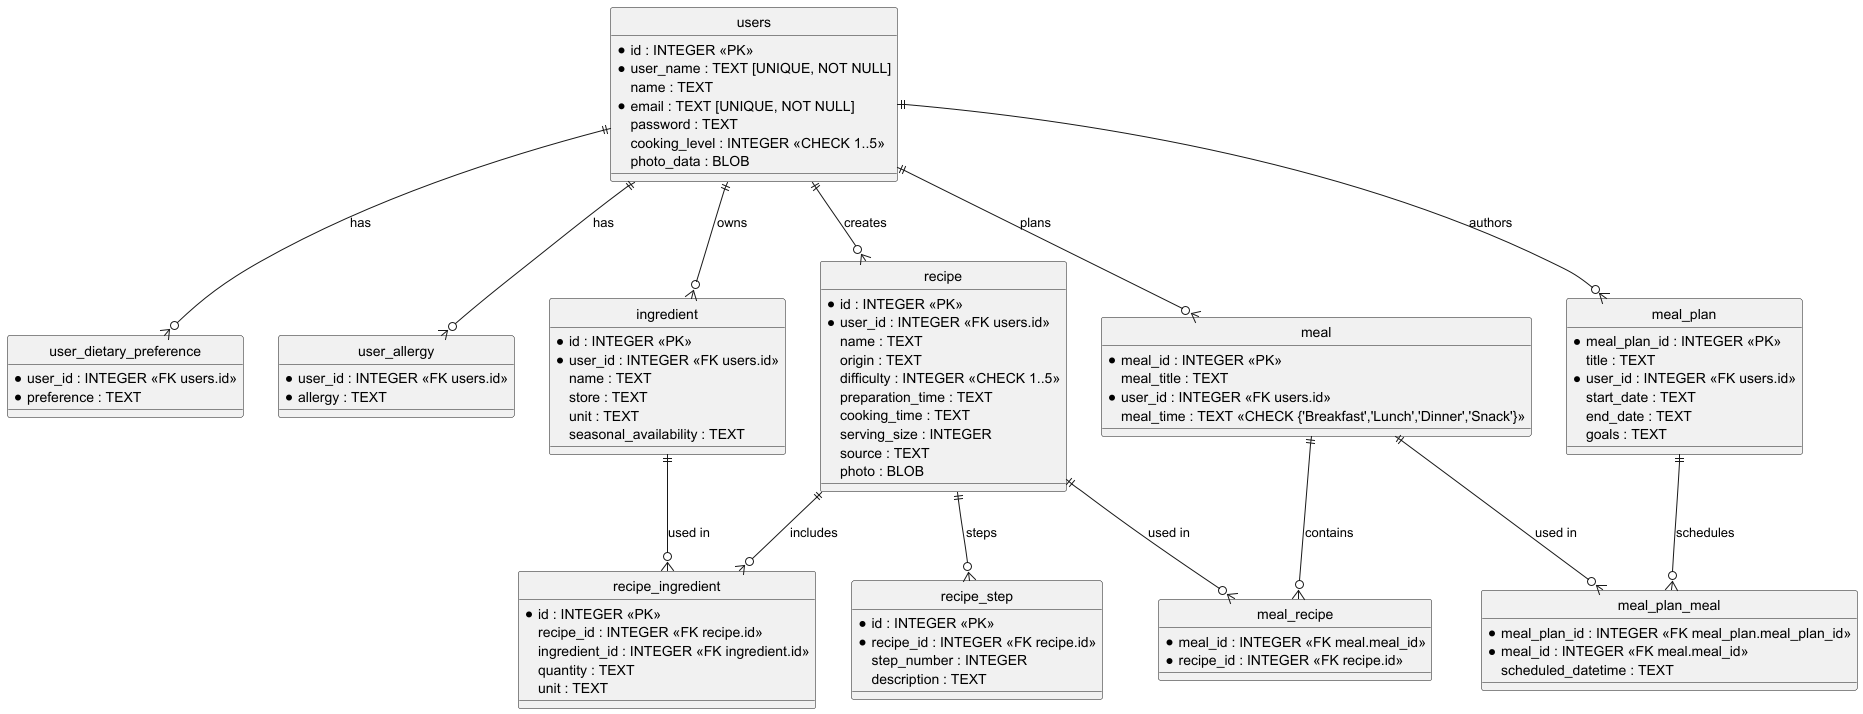

The diagram above was rendered by PlantUML. Its source (embedded in the PNG):
@startuml
hide circle

' Users table
entity users {
  * id : INTEGER <<PK>>
  * user_name : TEXT [UNIQUE, NOT NULL]
    name : TEXT
  * email : TEXT [UNIQUE, NOT NULL]
    password : TEXT
    cooking_level : INTEGER <<CHECK 1..5>>
    photo_data : BLOB
}

' Dietary preferences
entity user_dietary_preference {
  * user_id : INTEGER <<FK users.id>>
  * preference : TEXT
}

' Allergies
entity user_allergy {
  * user_id : INTEGER <<FK users.id>>
  * allergy : TEXT
}

' Recipes
entity recipe {
  * id : INTEGER <<PK>>
  * user_id : INTEGER <<FK users.id>>
    name : TEXT
    origin : TEXT
    difficulty : INTEGER <<CHECK 1..5>>
    preparation_time : TEXT
    cooking_time : TEXT
    serving_size : INTEGER
    source : TEXT
    photo : BLOB
}

' Recipe steps
entity recipe_step {
  * id : INTEGER <<PK>>
  * recipe_id : INTEGER <<FK recipe.id>>
    step_number : INTEGER
    description : TEXT
}

' Ingredients
entity ingredient {
  * id : INTEGER <<PK>>
  * user_id : INTEGER <<FK users.id>>
    name : TEXT
    store : TEXT
    unit : TEXT
    seasonal_availability : TEXT
}

' Recipe ingredients
entity recipe_ingredient {
  * id : INTEGER <<PK>>
    recipe_id : INTEGER <<FK recipe.id>>
    ingredient_id : INTEGER <<FK ingredient.id>>
    quantity : TEXT
    unit : TEXT
}

' Meals
entity meal {
  * meal_id : INTEGER <<PK>>
    meal_title : TEXT
  * user_id : INTEGER <<FK users.id>>
    meal_time : TEXT <<CHECK {'Breakfast','Lunch','Dinner','Snack'}>>
}

entity meal_recipe {
  * meal_id : INTEGER <<FK meal.meal_id>>
  * recipe_id : INTEGER <<FK recipe.id>>
}

' Meal plans
entity meal_plan {
  * meal_plan_id : INTEGER <<PK>>
    title : TEXT
  * user_id : INTEGER <<FK users.id>>
    start_date : TEXT
    end_date : TEXT
    goals : TEXT
}

entity meal_plan_meal {
  * meal_plan_id : INTEGER <<FK meal_plan.meal_plan_id>>
  * meal_id : INTEGER <<FK meal.meal_id>>
    scheduled_datetime : TEXT
}

' Relationships
users ||--o{ user_dietary_preference : "has"
users ||--o{ user_allergy : "has"
users ||--o{ recipe : "creates"
recipe ||--o{ recipe_step : "steps"
users ||--o{ ingredient : "owns"
recipe ||--o{ recipe_ingredient : "includes"
ingredient ||--o{ recipe_ingredient : "used in"
users ||--o{ meal : "plans"
meal ||--o{ meal_recipe : "contains"
recipe ||--o{ meal_recipe : "used in"
users ||--o{ meal_plan : "authors"
meal_plan ||--o{ meal_plan_meal : "schedules"
meal ||--o{ meal_plan_meal : "used in"
@enduml